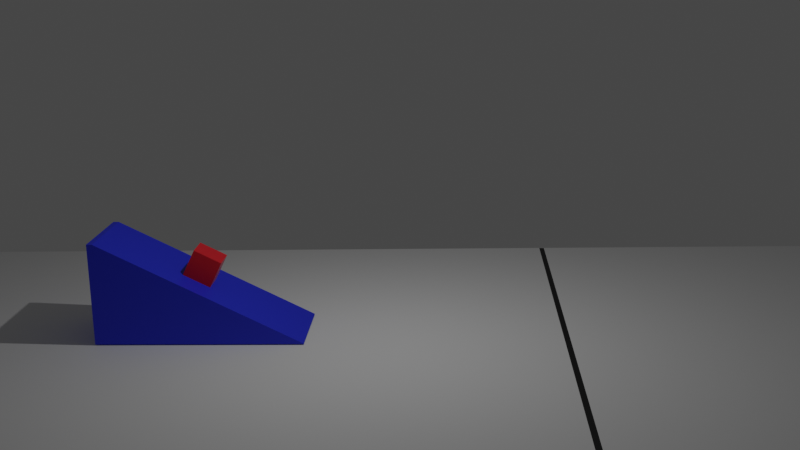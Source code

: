 # Source: exp3_start_positions.blend  (saved by Blender 3.2.14; exported with 4.5.12 LTS)
import bpy
from mathutils import Matrix  # noqa: F401  (used for matrix-valued properties, if any)

bpy.ops.wm.read_factory_settings(use_empty=True)
scene = bpy.context.scene
scene.name = 'Scene'

# ---- collections
col_collection = bpy.data.collections.new('Collection'); scene.collection.children.link(col_collection)

# ---- materials (node trees are filled in below, after node groups)
mat_material_004 = bpy.data.materials.new('Material.004')
mat_material_004.use_transparent_shadow = False
mat_material_002 = bpy.data.materials.new('Material.002')
mat_material_002.use_transparent_shadow = False
mat_material_003 = bpy.data.materials.new('Material.003')
mat_material_003.use_transparent_shadow = False

# ---- material node trees
mat_material_004.use_nodes = True; mat_material_004.node_tree.nodes.clear()
_N = mat_material_004.node_tree.nodes; _L = mat_material_004.node_tree.links
n0 = _N.new('ShaderNodeBsdfPrincipled'); n0.name = 'Principled BSDF'; n0.location = (10, 300)
n0.distribution = 'GGX'
n0.subsurface_method = 'RANDOM_WALK_SKIN'
n0.inputs[0].default_value = (0.018, 0.034, 0.8, 1.0)
n0.inputs[3].default_value = 1.45
n0.inputs[27].default_value = (0.0, 0.0, 0.0, 1.0)
n0.inputs[28].default_value = 1.0
n1 = _N.new('ShaderNodeOutputMaterial'); n1.name = 'Material Output'; n1.location = (300, 300)
_L.new(n0.outputs[0], n1.inputs[0])
n1.is_active_output = True
mat_material_002.use_nodes = True; mat_material_002.node_tree.nodes.clear()
_N = mat_material_002.node_tree.nodes; _L = mat_material_002.node_tree.links
n0 = _N.new('ShaderNodeBsdfPrincipled'); n0.name = 'Principled BSDF'; n0.location = (10, 300)
n0.distribution = 'GGX'
n0.subsurface_method = 'RANDOM_WALK_SKIN'
n0.inputs[0].default_value = (0.8481, 0.0, 0.01351, 1.0)
n0.inputs[3].default_value = 1.45
n0.inputs[24].default_value = 0.1
n0.inputs[27].default_value = (0.0, 0.0, 0.0, 1.0)
n0.inputs[28].default_value = 1.0
n1 = _N.new('ShaderNodeOutputMaterial'); n1.name = 'Material Output'; n1.location = (300, 300)
_L.new(n0.outputs[0], n1.inputs[0])
n1.is_active_output = True
mat_material_003.use_nodes = True; mat_material_003.node_tree.nodes.clear()
_N = mat_material_003.node_tree.nodes; _L = mat_material_003.node_tree.links
n0 = _N.new('ShaderNodeBsdfPrincipled'); n0.name = 'Principled BSDF'; n0.location = (10, 300)
n0.distribution = 'GGX'
n0.subsurface_method = 'RANDOM_WALK_SKIN'
n0.inputs[0].default_value = (0.0, 0.0, 0.0, 1.0)
n0.inputs[3].default_value = 1.45
n0.inputs[27].default_value = (0.0, 0.0, 0.0, 1.0)
n0.inputs[28].default_value = 1.0
n1 = _N.new('ShaderNodeOutputMaterial'); n1.name = 'Material Output'; n1.location = (300, 300)
_L.new(n0.outputs[0], n1.inputs[0])
n1.is_active_output = True

# ---- world
world_world = bpy.data.worlds.new('World'); scene.world = world_world
world_world.use_nodes = True; world_world.node_tree.nodes.clear()
_N = world_world.node_tree.nodes; _L = world_world.node_tree.links
n0 = _N.new('ShaderNodeOutputWorld'); n0.name = 'World Output'; n0.location = (300, 300)
n1 = _N.new('ShaderNodeBackground'); n1.name = 'Background'; n1.location = (10, 300)
n1.inputs[0].default_value = (0.05088, 0.05088, 0.05088, 1.0)
_L.new(n1.outputs[0], n0.inputs[0])
n0.is_active_output = True
world_world.color = (0.05088, 0.05088, 0.05088)
world_world.use_sun_shadow = False
world_world.sun_shadow_jitter_overblur = 0.0

# ---- cameras
cam_camera = bpy.data.cameras.new('Camera')
cam_camera.clip_end = 100.0
cam_camera.ortho_scale = 7.314

# ---- lights
light_light = bpy.data.lights.new('Light', 'POINT')
light_light.transmission_factor = 0.0
light_light.energy = 1000.0
light_light.shadow_soft_size = 0.1
light_light.shadow_maximum_resolution = 0.006
light_light.use_absolute_resolution = True

# ---- meshes
me_plane_001 = bpy.data.meshes.new('Plane.001')
me_plane_001.from_pydata([(-1.0, -1.0, 0.0), (1.0, -1.0, 0.0), (-1.0, 1.0, 0.0), (1.0, 1.0, 0.0)], [], [(0, 1, 3, 2)])
_uv = me_plane_001.uv_layers.new(name='UVMap')
_uv.uv.foreach_set('vector', [0.0, 0.0, 1.0, 0.0, 1.0, 1.0, 0.0, 1.0])
me_plane_001.update()
me_cube_003 = bpy.data.meshes.new('Cube.003')
me_cube_003.from_pydata([(-1.0, -1.0, -1.0), (-1.0, -1.0, 1.0), (-1.0, 1.0, -1.0), (-1.0, 1.0, 1.0), (1.0, -1.0, -1.0), (1.0, -1.0, 1.0), (1.0, 1.0, -1.0), (1.0, 1.0, 1.0), (-1.0, -0.9993, 432.8), (-1.0, -0.9456, 432.8), (1.0, -0.9456, 432.8), (1.0, -0.9993, 432.8)], [], [(0, 1, 3, 2), (2, 3, 7, 6), (6, 7, 5, 4), (4, 5, 1, 0), (2, 6, 4, 0), (7, 3, 9, 10), (10, 9, 8, 11), (5, 7, 10, 11), (3, 1, 8, 9), (1, 5, 11, 8)])
_uv = me_cube_003.uv_layers.new(name='UVMap')
_uv.uv.foreach_set('vector', [0.375, 0.0, 0.625, 0.0, 0.625, 0.25, 0.375, 0.25, 0.375, 0.25, 0.625, 0.25, 0.625, 0.5, 0.375, 0.5, 0.375, 0.5, 0.625, 0.5, 0.625, 0.75, 0.375, 0.75, 0.375, 0.75, 0.625, 0.75, 0.625, 1.0, 0.375, 1.0, 0.125, 0.5, 0.375, 0.5, 0.375, 0.75, 0.125, 0.75, 0.625, 0.5, 0.625, 0.25, 0.625, 0.25, 0.625, 0.5, 0.625, 0.5, 0.875, 0.5, 0.875, 0.75, 0.625, 0.75, 0.625, 0.75, 0.625, 0.5, 0.625, 0.5, 0.625, 0.75, 0.625, 0.25, 0.625, 0.0, 0.625, 0.0, 0.625, 0.25, 0.625, 1.0, 0.625, 0.75, 0.625, 0.75, 0.625, 1.0])
me_cube_003.materials.append(mat_material_004)
me_cube_003.update()
me_cube_004 = bpy.data.meshes.new('Cube.004')
me_cube_004.from_pydata([(-1.0, -1.0, -1.0), (-1.0, -1.0, 1.0), (-1.0, 1.0, -1.0), (-1.0, 1.0, 1.0), (1.0, -1.0, -1.0), (1.0, -1.0, 1.0), (1.0, 1.0, -1.0), (1.0, 1.0, 1.0)], [], [(0, 1, 3, 2), (2, 3, 7, 6), (6, 7, 5, 4), (4, 5, 1, 0), (2, 6, 4, 0), (7, 3, 1, 5)])
_uv = me_cube_004.uv_layers.new(name='UVMap')
_uv.uv.foreach_set('vector', [0.375, 0.0, 0.625, 0.0, 0.625, 0.25, 0.375, 0.25, 0.375, 0.25, 0.625, 0.25, 0.625, 0.5, 0.375, 0.5, 0.375, 0.5, 0.625, 0.5, 0.625, 0.75, 0.375, 0.75, 0.375, 0.75, 0.625, 0.75, 0.625, 1.0, 0.375, 1.0, 0.125, 0.5, 0.375, 0.5, 0.375, 0.75, 0.125, 0.75, 0.625, 0.5, 0.875, 0.5, 0.875, 0.75, 0.625, 0.75])
me_cube_004.materials.append(mat_material_002)
me_cube_004.update()
me_plane_002 = bpy.data.meshes.new('Plane.002')
me_plane_002.from_pydata([(-1.0, -1.0, 0.0), (1.0, -1.0, 0.0), (-1.0, 1.0, 0.0), (1.0, 1.0, 0.0)], [], [(0, 1, 3, 2)])
_uv = me_plane_002.uv_layers.new(name='UVMap')
_uv.uv.foreach_set('vector', [0.0, 0.0, 1.0, 0.0, 1.0, 1.0, 0.0, 1.0])
me_plane_002.materials.append(mat_material_003)
me_plane_002.update()

# ---- objects
ob_light = bpy.data.objects.new('Light', light_light)
ob_camera = bpy.data.objects.new('Camera', cam_camera)
ob_plane = bpy.data.objects.new('Plane', me_plane_001)
ob_cube = bpy.data.objects.new('Cube', me_cube_003)
ob_cube_001 = bpy.data.objects.new('Cube.001', me_cube_004)
ob_plane_001 = bpy.data.objects.new('Plane.001', me_plane_002)

# ---- transforms, parenting, visibility, modifiers, constraints
ob_light.location = (2.141, 4.671, 11.43)
ob_light.rotation_euler = (0.6503, 0.05522, 1.866)
ob_light.scale = (3.63, 3.63, 3.63)
ob_light.lock_rotations_4d = False
ob_light.empty_display_type = 'ARROWS'
ob_light.color = (0.0, 0.0, 0.0, 0.0)
ob_light.lineart.crease_threshold = 0.0
ob_camera.location = (34.53, 7.051, 12.43)
ob_camera.rotation_euler = (1.319, 0.02064, 1.617)
ob_camera.scale = (2.6, 2.6, 2.6)
ob_camera.lock_rotations_4d = False
ob_camera.empty_display_type = 'ARROWS'
ob_camera.color = (0.0, 0.0, 0.0, 0.0)
ob_camera.display_type = 'WIRE'
ob_camera.lineart.crease_threshold = 0.0
ob_plane.location = (-0.002818, 6.22, -0.0005257)
ob_plane.scale = (9.752, 23.1, 1.0)
ob_cube.location = (-0.0001472, -1.162, 0.03865)
ob_cube.rotation_euler = (0.0, -0.0, 6.282)
ob_cube.scale = (1.452, 3.365, 0.007665)
ob_cube_001.location = (0.0005968, -1.148, 2.221)
ob_cube_001.rotation_euler = (-0.4685, 0.0005485, -0.0004001)
ob_cube_001.scale = (0.4849, 0.4849, 0.4849)
ob_plane_001.location = (0.0, 10.58, 0.0)
ob_plane_001.scale = (9.732, 0.09307, 1.0)

# ---- collection membership
col_collection.objects.link(ob_light)
col_collection.objects.link(ob_camera)
col_collection.objects.link(ob_plane)
col_collection.objects.link(ob_cube)
col_collection.objects.link(ob_cube_001)
col_collection.objects.link(ob_plane_001)

# ---- scene / render settings (as saved in the file)
scene.camera = ob_camera
scene.frame_start = 1; scene.frame_end = 250; scene.frame_set(1)
scene.render.engine = 'BLENDER_EEVEE_NEXT'
scene.render.image_settings.file_format = 'JPEG'
scene.render.image_settings.color_mode = 'RGB'
scene.cycles.sampling_pattern = 'TABULATED_SOBOL'
scene.cycles.use_light_tree = False
scene.view_settings.view_transform = 'Filmic'
bpy.context.view_layer.update()
